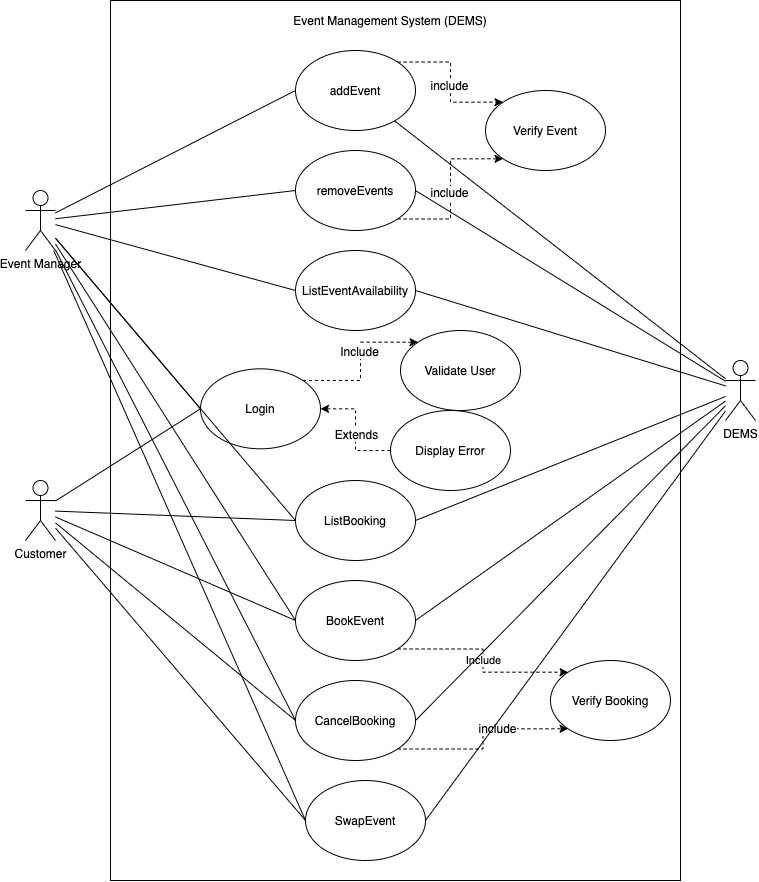

The diagram above was exported from draw.io. Its source (the exported page's mxGraphModel, read from the mxfile embedded in the PNG):
<mxGraphModel dx="1177" dy="652" grid="1" gridSize="10" guides="1" tooltips="1" connect="1" arrows="1" fold="1" page="1" pageScale="1" pageWidth="1169" pageHeight="826" background="#ffffff" math="0" shadow="0">
  <root>
    <mxCell id="0" />
    <mxCell id="1" parent="0" />
    <mxCell id="TV5cTsE_ybZwVYKsxFG4-44" value="" style="rounded=0;whiteSpace=wrap;html=1;" parent="1" vertex="1">
      <mxGeometry x="280" y="20" width="570" height="880" as="geometry" />
    </mxCell>
    <mxCell id="TV5cTsE_ybZwVYKsxFG4-43" value="Event Manager" style="shape=umlActor;verticalLabelPosition=bottom;labelBackgroundColor=#ffffff;verticalAlign=top;html=1;" parent="1" vertex="1">
      <mxGeometry x="195" y="210" width="30" height="60" as="geometry" />
    </mxCell>
    <mxCell id="TV5cTsE_ybZwVYKsxFG4-66" style="edgeStyle=orthogonalEdgeStyle;rounded=0;orthogonalLoop=1;jettySize=auto;html=1;exitX=1;exitY=0;exitDx=0;exitDy=0;entryX=0;entryY=0;entryDx=0;entryDy=0;dashed=1;" parent="1" source="TV5cTsE_ybZwVYKsxFG4-45" target="TV5cTsE_ybZwVYKsxFG4-62" edge="1">
      <mxGeometry relative="1" as="geometry">
        <mxPoint x="542.5735931288073" y="361.7157287525382" as="targetPoint" />
      </mxGeometry>
    </mxCell>
    <mxCell id="TV5cTsE_ybZwVYKsxFG4-67" value="Include" style="text;html=1;align=center;verticalAlign=middle;resizable=0;points=[];labelBackgroundColor=#ffffff;" parent="TV5cTsE_ybZwVYKsxFG4-66" vertex="1" connectable="0">
      <mxGeometry x="0.1298" y="1" relative="1" as="geometry">
        <mxPoint as="offset" />
      </mxGeometry>
    </mxCell>
    <mxCell id="TV5cTsE_ybZwVYKsxFG4-45" value="Login" style="ellipse;whiteSpace=wrap;html=1;" parent="1" vertex="1">
      <mxGeometry x="370" y="388.32" width="120" height="80" as="geometry" />
    </mxCell>
    <mxCell id="TV5cTsE_ybZwVYKsxFG4-46" value="DEMS" style="shape=umlActor;verticalLabelPosition=bottom;labelBackgroundColor=#ffffff;verticalAlign=top;html=1;outlineConnect=0;" parent="1" vertex="1">
      <mxGeometry x="895" y="380" width="30" height="60" as="geometry" />
    </mxCell>
    <mxCell id="TV5cTsE_ybZwVYKsxFG4-48" value="" style="endArrow=none;html=1;entryX=0;entryY=0.5;entryDx=0;entryDy=0;" parent="1" source="TV5cTsE_ybZwVYKsxFG4-43" target="TV5cTsE_ybZwVYKsxFG4-45" edge="1">
      <mxGeometry width="50" height="50" relative="1" as="geometry">
        <mxPoint x="175" y="650" as="sourcePoint" />
        <mxPoint x="225" y="600" as="targetPoint" />
      </mxGeometry>
    </mxCell>
    <mxCell id="TV5cTsE_ybZwVYKsxFG4-70" style="edgeStyle=orthogonalEdgeStyle;rounded=0;orthogonalLoop=1;jettySize=auto;html=1;exitX=1;exitY=0;exitDx=0;exitDy=0;entryX=0;entryY=0;entryDx=0;entryDy=0;dashed=1;" parent="1" source="TV5cTsE_ybZwVYKsxFG4-50" target="TV5cTsE_ybZwVYKsxFG4-69" edge="1">
      <mxGeometry relative="1" as="geometry" />
    </mxCell>
    <mxCell id="TV5cTsE_ybZwVYKsxFG4-85" value="include" style="text;html=1;align=center;verticalAlign=middle;resizable=0;points=[];labelBackgroundColor=#ffffff;" parent="TV5cTsE_ybZwVYKsxFG4-70" vertex="1" connectable="0">
      <mxGeometry x="0.0375" y="-1" relative="1" as="geometry">
        <mxPoint as="offset" />
      </mxGeometry>
    </mxCell>
    <mxCell id="TV5cTsE_ybZwVYKsxFG4-50" value="addEvent" style="ellipse;whiteSpace=wrap;html=1;" parent="1" vertex="1">
      <mxGeometry x="465" y="70" width="120" height="80" as="geometry" />
    </mxCell>
    <mxCell id="TV5cTsE_ybZwVYKsxFG4-71" style="edgeStyle=orthogonalEdgeStyle;rounded=0;orthogonalLoop=1;jettySize=auto;html=1;exitX=1;exitY=1;exitDx=0;exitDy=0;entryX=0;entryY=1;entryDx=0;entryDy=0;dashed=1;" parent="1" source="TV5cTsE_ybZwVYKsxFG4-51" target="TV5cTsE_ybZwVYKsxFG4-69" edge="1">
      <mxGeometry relative="1" as="geometry" />
    </mxCell>
    <mxCell id="TV5cTsE_ybZwVYKsxFG4-86" value="include" style="text;html=1;align=center;verticalAlign=middle;resizable=0;points=[];labelBackgroundColor=#ffffff;" parent="TV5cTsE_ybZwVYKsxFG4-71" vertex="1" connectable="0">
      <mxGeometry x="-0.03" y="1" relative="1" as="geometry">
        <mxPoint as="offset" />
      </mxGeometry>
    </mxCell>
    <mxCell id="TV5cTsE_ybZwVYKsxFG4-51" value="removeEvents" style="ellipse;whiteSpace=wrap;html=1;" parent="1" vertex="1">
      <mxGeometry x="465" y="170" width="120" height="80" as="geometry" />
    </mxCell>
    <mxCell id="TV5cTsE_ybZwVYKsxFG4-52" value="ListEventAvailability" style="ellipse;whiteSpace=wrap;html=1;" parent="1" vertex="1">
      <mxGeometry x="465" y="270" width="120" height="80" as="geometry" />
    </mxCell>
    <mxCell id="TV5cTsE_ybZwVYKsxFG4-53" value="Event Management System (DEMS)" style="text;html=1;strokeColor=none;fillColor=none;align=center;verticalAlign=middle;whiteSpace=wrap;rounded=0;" parent="1" vertex="1">
      <mxGeometry x="440" y="30" width="240" height="20" as="geometry" />
    </mxCell>
    <mxCell id="TV5cTsE_ybZwVYKsxFG4-54" value="Customer" style="shape=umlActor;verticalLabelPosition=bottom;labelBackgroundColor=#ffffff;verticalAlign=top;html=1;outlineConnect=0;" parent="1" vertex="1">
      <mxGeometry x="195" y="500" width="30" height="60" as="geometry" />
    </mxCell>
    <mxCell id="TV5cTsE_ybZwVYKsxFG4-57" value="" style="endArrow=none;html=1;entryX=0;entryY=0.5;entryDx=0;entryDy=0;" parent="1" source="TV5cTsE_ybZwVYKsxFG4-43" target="TV5cTsE_ybZwVYKsxFG4-51" edge="1">
      <mxGeometry width="50" height="50" relative="1" as="geometry">
        <mxPoint x="235" y="250" as="sourcePoint" />
        <mxPoint x="365" y="270" as="targetPoint" />
      </mxGeometry>
    </mxCell>
    <mxCell id="TV5cTsE_ybZwVYKsxFG4-58" value="" style="endArrow=none;html=1;entryX=0;entryY=0.5;entryDx=0;entryDy=0;" parent="1" source="TV5cTsE_ybZwVYKsxFG4-43" target="TV5cTsE_ybZwVYKsxFG4-50" edge="1">
      <mxGeometry width="50" height="50" relative="1" as="geometry">
        <mxPoint x="245" y="230" as="sourcePoint" />
        <mxPoint x="225" y="150" as="targetPoint" />
      </mxGeometry>
    </mxCell>
    <mxCell id="TV5cTsE_ybZwVYKsxFG4-59" value="" style="endArrow=none;html=1;entryX=0;entryY=0.5;entryDx=0;entryDy=0;" parent="1" source="TV5cTsE_ybZwVYKsxFG4-43" target="TV5cTsE_ybZwVYKsxFG4-52" edge="1">
      <mxGeometry width="50" height="50" relative="1" as="geometry">
        <mxPoint x="95" y="340" as="sourcePoint" />
        <mxPoint x="145" y="290" as="targetPoint" />
      </mxGeometry>
    </mxCell>
    <mxCell id="TV5cTsE_ybZwVYKsxFG4-60" value="" style="endArrow=none;html=1;entryX=0;entryY=0.5;entryDx=0;entryDy=0;" parent="1" source="TV5cTsE_ybZwVYKsxFG4-54" target="TV5cTsE_ybZwVYKsxFG4-45" edge="1">
      <mxGeometry width="50" height="50" relative="1" as="geometry">
        <mxPoint x="225" y="548.8078048780488" as="sourcePoint" />
        <mxPoint x="345" y="418.32" as="targetPoint" />
      </mxGeometry>
    </mxCell>
    <mxCell id="TV5cTsE_ybZwVYKsxFG4-62" value="Validate User" style="ellipse;whiteSpace=wrap;html=1;" parent="1" vertex="1">
      <mxGeometry x="570" y="350" width="120" height="80" as="geometry" />
    </mxCell>
    <mxCell id="TV5cTsE_ybZwVYKsxFG4-65" style="edgeStyle=orthogonalEdgeStyle;rounded=0;orthogonalLoop=1;jettySize=auto;html=1;exitX=0;exitY=0.5;exitDx=0;exitDy=0;entryX=1;entryY=0.5;entryDx=0;entryDy=0;dashed=1;" parent="1" source="TV5cTsE_ybZwVYKsxFG4-63" target="TV5cTsE_ybZwVYKsxFG4-45" edge="1">
      <mxGeometry relative="1" as="geometry">
        <mxPoint x="530" y="480" as="sourcePoint" />
      </mxGeometry>
    </mxCell>
    <mxCell id="TV5cTsE_ybZwVYKsxFG4-68" value="Extends" style="text;html=1;align=center;verticalAlign=middle;resizable=0;points=[];labelBackgroundColor=#ffffff;" parent="TV5cTsE_ybZwVYKsxFG4-65" vertex="1" connectable="0">
      <mxGeometry x="-0.0811" y="-1" relative="1" as="geometry">
        <mxPoint as="offset" />
      </mxGeometry>
    </mxCell>
    <mxCell id="TV5cTsE_ybZwVYKsxFG4-63" value="Display Error" style="ellipse;whiteSpace=wrap;html=1;" parent="1" vertex="1">
      <mxGeometry x="560" y="430" width="120" height="80" as="geometry" />
    </mxCell>
    <mxCell id="TV5cTsE_ybZwVYKsxFG4-69" value="Verify Event" style="ellipse;whiteSpace=wrap;html=1;" parent="1" vertex="1">
      <mxGeometry x="655" y="110" width="120" height="80" as="geometry" />
    </mxCell>
    <mxCell id="TV5cTsE_ybZwVYKsxFG4-73" value="" style="endArrow=none;html=1;exitX=1;exitY=0.5;exitDx=0;exitDy=0;" parent="1" source="TV5cTsE_ybZwVYKsxFG4-51" target="TV5cTsE_ybZwVYKsxFG4-46" edge="1">
      <mxGeometry width="50" height="50" relative="1" as="geometry">
        <mxPoint x="785" y="270" as="sourcePoint" />
        <mxPoint x="835" y="220" as="targetPoint" />
      </mxGeometry>
    </mxCell>
    <mxCell id="TV5cTsE_ybZwVYKsxFG4-75" value="" style="endArrow=none;html=1;" parent="1" source="TV5cTsE_ybZwVYKsxFG4-50" target="TV5cTsE_ybZwVYKsxFG4-46" edge="1">
      <mxGeometry width="50" height="50" relative="1" as="geometry">
        <mxPoint x="905" y="170" as="sourcePoint" />
        <mxPoint x="955" y="120" as="targetPoint" />
      </mxGeometry>
    </mxCell>
    <mxCell id="TV5cTsE_ybZwVYKsxFG4-76" value="" style="endArrow=none;html=1;exitX=1;exitY=0.5;exitDx=0;exitDy=0;" parent="1" source="TV5cTsE_ybZwVYKsxFG4-52" target="TV5cTsE_ybZwVYKsxFG4-46" edge="1">
      <mxGeometry width="50" height="50" relative="1" as="geometry">
        <mxPoint x="715" y="310" as="sourcePoint" />
        <mxPoint x="765" y="260" as="targetPoint" />
      </mxGeometry>
    </mxCell>
    <mxCell id="TV5cTsE_ybZwVYKsxFG4-90" value="Include" style="edgeStyle=orthogonalEdgeStyle;rounded=0;orthogonalLoop=1;jettySize=auto;html=1;exitX=1;exitY=1;exitDx=0;exitDy=0;entryX=0;entryY=0;entryDx=0;entryDy=0;dashed=1;" parent="1" source="TV5cTsE_ybZwVYKsxFG4-78" target="TV5cTsE_ybZwVYKsxFG4-89" edge="1">
      <mxGeometry relative="1" as="geometry" />
    </mxCell>
    <mxCell id="TV5cTsE_ybZwVYKsxFG4-78" value="BookEvent" style="ellipse;whiteSpace=wrap;html=1;" parent="1" vertex="1">
      <mxGeometry x="465" y="600" width="120" height="80" as="geometry" />
    </mxCell>
    <mxCell id="TV5cTsE_ybZwVYKsxFG4-91" style="edgeStyle=orthogonalEdgeStyle;rounded=0;orthogonalLoop=1;jettySize=auto;html=1;exitX=1;exitY=1;exitDx=0;exitDy=0;entryX=0;entryY=1;entryDx=0;entryDy=0;dashed=1;" parent="1" source="TV5cTsE_ybZwVYKsxFG4-79" target="TV5cTsE_ybZwVYKsxFG4-89" edge="1">
      <mxGeometry relative="1" as="geometry" />
    </mxCell>
    <mxCell id="TV5cTsE_ybZwVYKsxFG4-93" value="include" style="text;html=1;align=center;verticalAlign=middle;resizable=0;points=[];labelBackgroundColor=#ffffff;" parent="TV5cTsE_ybZwVYKsxFG4-91" vertex="1" connectable="0">
      <mxGeometry x="0.2543" y="1" relative="1" as="geometry">
        <mxPoint as="offset" />
      </mxGeometry>
    </mxCell>
    <mxCell id="TV5cTsE_ybZwVYKsxFG4-79" value="CancelBooking" style="ellipse;whiteSpace=wrap;html=1;" parent="1" vertex="1">
      <mxGeometry x="465" y="700" width="120" height="80" as="geometry" />
    </mxCell>
    <mxCell id="TV5cTsE_ybZwVYKsxFG4-80" value="ListBooking" style="ellipse;whiteSpace=wrap;html=1;" parent="1" vertex="1">
      <mxGeometry x="465" y="500" width="120" height="80" as="geometry" />
    </mxCell>
    <mxCell id="TV5cTsE_ybZwVYKsxFG4-81" value="" style="endArrow=none;html=1;entryX=0;entryY=0.5;entryDx=0;entryDy=0;" parent="1" source="TV5cTsE_ybZwVYKsxFG4-54" target="TV5cTsE_ybZwVYKsxFG4-78" edge="1">
      <mxGeometry width="50" height="50" relative="1" as="geometry">
        <mxPoint x="250" y="590" as="sourcePoint" />
        <mxPoint x="140" y="640" as="targetPoint" />
      </mxGeometry>
    </mxCell>
    <mxCell id="TV5cTsE_ybZwVYKsxFG4-82" value="" style="endArrow=none;html=1;entryX=0;entryY=0.5;entryDx=0;entryDy=0;" parent="1" source="TV5cTsE_ybZwVYKsxFG4-54" target="TV5cTsE_ybZwVYKsxFG4-79" edge="1">
      <mxGeometry width="50" height="50" relative="1" as="geometry">
        <mxPoint x="220" y="670" as="sourcePoint" />
        <mxPoint x="270" y="620" as="targetPoint" />
      </mxGeometry>
    </mxCell>
    <mxCell id="TV5cTsE_ybZwVYKsxFG4-83" value="" style="endArrow=none;html=1;entryX=0;entryY=0.5;entryDx=0;entryDy=0;" parent="1" source="TV5cTsE_ybZwVYKsxFG4-54" target="TV5cTsE_ybZwVYKsxFG4-80" edge="1">
      <mxGeometry width="50" height="50" relative="1" as="geometry">
        <mxPoint x="210" y="710" as="sourcePoint" />
        <mxPoint x="260" y="660" as="targetPoint" />
      </mxGeometry>
    </mxCell>
    <mxCell id="TV5cTsE_ybZwVYKsxFG4-84" value="" style="endArrow=none;html=1;exitX=1;exitY=0.5;exitDx=0;exitDy=0;" parent="1" source="TV5cTsE_ybZwVYKsxFG4-78" target="TV5cTsE_ybZwVYKsxFG4-46" edge="1">
      <mxGeometry width="50" height="50" relative="1" as="geometry">
        <mxPoint x="680" y="650" as="sourcePoint" />
        <mxPoint x="730" y="600" as="targetPoint" />
      </mxGeometry>
    </mxCell>
    <mxCell id="TV5cTsE_ybZwVYKsxFG4-87" value="" style="endArrow=none;html=1;exitX=1;exitY=0.5;exitDx=0;exitDy=0;" parent="1" source="TV5cTsE_ybZwVYKsxFG4-79" target="TV5cTsE_ybZwVYKsxFG4-46" edge="1">
      <mxGeometry width="50" height="50" relative="1" as="geometry">
        <mxPoint x="665" y="650" as="sourcePoint" />
        <mxPoint x="715" y="600" as="targetPoint" />
      </mxGeometry>
    </mxCell>
    <mxCell id="TV5cTsE_ybZwVYKsxFG4-88" value="" style="endArrow=none;html=1;exitX=1;exitY=0.5;exitDx=0;exitDy=0;" parent="1" source="TV5cTsE_ybZwVYKsxFG4-80" target="TV5cTsE_ybZwVYKsxFG4-46" edge="1">
      <mxGeometry width="50" height="50" relative="1" as="geometry">
        <mxPoint x="650" y="760" as="sourcePoint" />
        <mxPoint x="700" y="710" as="targetPoint" />
      </mxGeometry>
    </mxCell>
    <mxCell id="TV5cTsE_ybZwVYKsxFG4-89" value="Verify Booking" style="ellipse;whiteSpace=wrap;html=1;" parent="1" vertex="1">
      <mxGeometry x="720" y="680" width="120" height="80" as="geometry" />
    </mxCell>
    <mxCell id="OE6bkMugkJ4jwLNY9c3A-2" value="" style="endArrow=none;html=1;entryX=0;entryY=0.5;entryDx=0;entryDy=0;" edge="1" parent="1" source="TV5cTsE_ybZwVYKsxFG4-43" target="TV5cTsE_ybZwVYKsxFG4-80">
      <mxGeometry width="50" height="50" relative="1" as="geometry">
        <mxPoint x="220" y="450" as="sourcePoint" />
        <mxPoint x="270" y="400" as="targetPoint" />
      </mxGeometry>
    </mxCell>
    <mxCell id="OE6bkMugkJ4jwLNY9c3A-3" value="" style="endArrow=none;html=1;entryX=0;entryY=0.5;entryDx=0;entryDy=0;" edge="1" parent="1" source="TV5cTsE_ybZwVYKsxFG4-43" target="TV5cTsE_ybZwVYKsxFG4-78">
      <mxGeometry width="50" height="50" relative="1" as="geometry">
        <mxPoint x="150" y="450" as="sourcePoint" />
        <mxPoint x="200" y="400" as="targetPoint" />
      </mxGeometry>
    </mxCell>
    <mxCell id="OE6bkMugkJ4jwLNY9c3A-4" value="" style="endArrow=none;html=1;entryX=0;entryY=0.5;entryDx=0;entryDy=0;" edge="1" parent="1" source="TV5cTsE_ybZwVYKsxFG4-43" target="TV5cTsE_ybZwVYKsxFG4-79">
      <mxGeometry width="50" height="50" relative="1" as="geometry">
        <mxPoint x="170" y="460" as="sourcePoint" />
        <mxPoint x="220" y="410" as="targetPoint" />
      </mxGeometry>
    </mxCell>
    <mxCell id="OE6bkMugkJ4jwLNY9c3A-5" value="SwapEvent" style="ellipse;whiteSpace=wrap;html=1;" vertex="1" parent="1">
      <mxGeometry x="475" y="800" width="120" height="80" as="geometry" />
    </mxCell>
    <mxCell id="OE6bkMugkJ4jwLNY9c3A-6" value="" style="endArrow=none;html=1;entryX=0;entryY=0.5;entryDx=0;entryDy=0;" edge="1" parent="1" source="TV5cTsE_ybZwVYKsxFG4-54" target="OE6bkMugkJ4jwLNY9c3A-5">
      <mxGeometry width="50" height="50" relative="1" as="geometry">
        <mxPoint x="310" y="770" as="sourcePoint" />
        <mxPoint x="360" y="720" as="targetPoint" />
      </mxGeometry>
    </mxCell>
    <mxCell id="OE6bkMugkJ4jwLNY9c3A-7" value="" style="endArrow=none;html=1;entryX=0;entryY=0.5;entryDx=0;entryDy=0;" edge="1" parent="1" source="TV5cTsE_ybZwVYKsxFG4-43" target="OE6bkMugkJ4jwLNY9c3A-5">
      <mxGeometry width="50" height="50" relative="1" as="geometry">
        <mxPoint x="120" y="380" as="sourcePoint" />
        <mxPoint x="180" y="670" as="targetPoint" />
      </mxGeometry>
    </mxCell>
    <mxCell id="OE6bkMugkJ4jwLNY9c3A-8" value="" style="endArrow=none;html=1;exitX=1;exitY=0.5;exitDx=0;exitDy=0;" edge="1" parent="1" source="OE6bkMugkJ4jwLNY9c3A-5" target="TV5cTsE_ybZwVYKsxFG4-46">
      <mxGeometry width="50" height="50" relative="1" as="geometry">
        <mxPoint x="700" y="920" as="sourcePoint" />
        <mxPoint x="750" y="870" as="targetPoint" />
      </mxGeometry>
    </mxCell>
  </root>
</mxGraphModel>